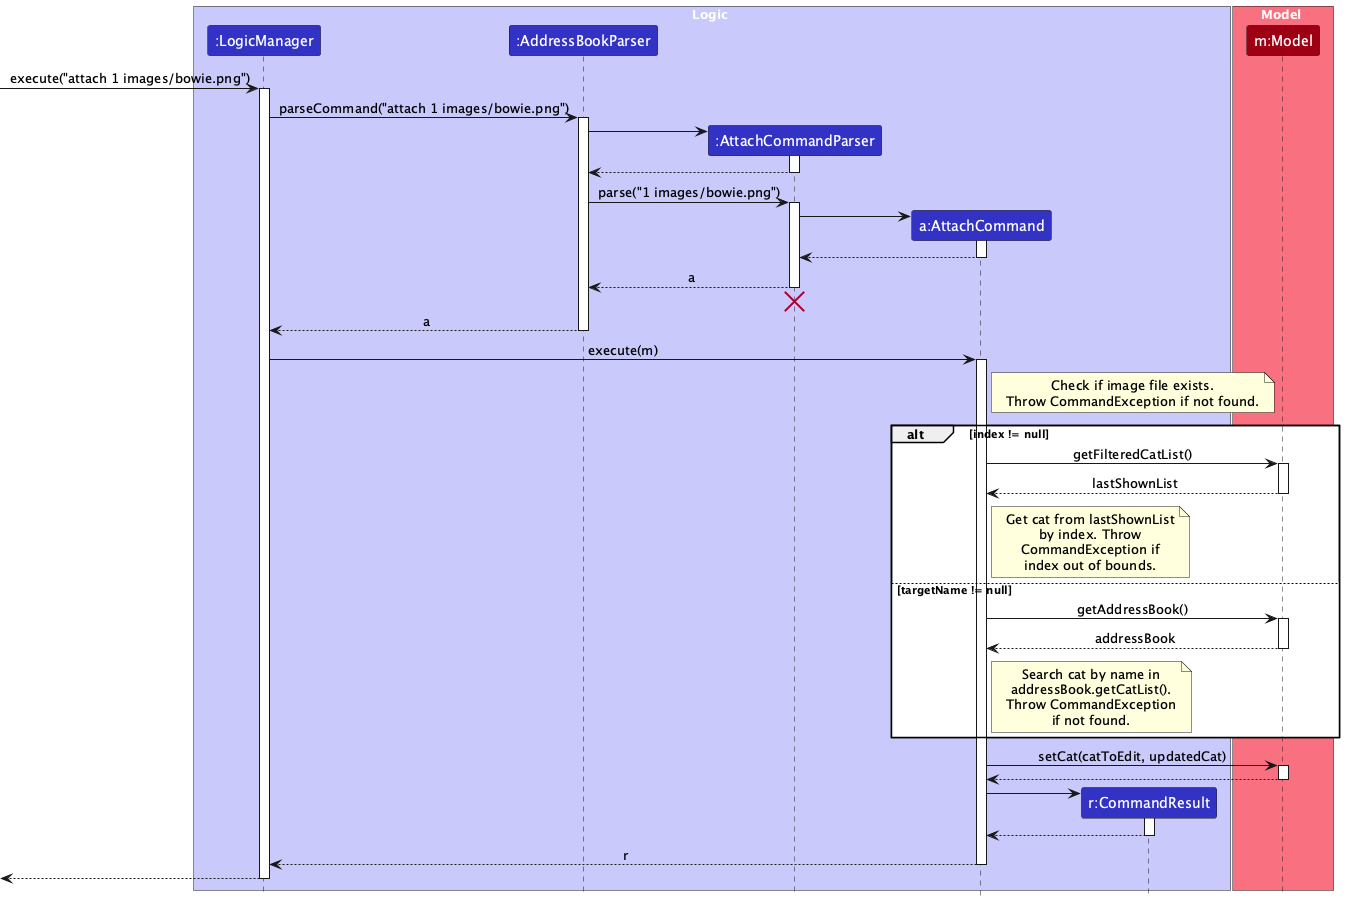

The diagram above was rendered by PlantUML. Its source (embedded in the PNG):
@startuml
!include style.puml
skinparam ArrowFontStyle plain

box Logic LOGIC_COLOR_T1
participant ":LogicManager" as LogicManager LOGIC_COLOR
participant ":AddressBookParser" as AddressBookParser LOGIC_COLOR
participant ":AttachCommandParser" as AttachCommandParser LOGIC_COLOR
participant "a:AttachCommand" as AttachCommand LOGIC_COLOR
participant "r:CommandResult" as CommandResult LOGIC_COLOR
end box

box Model MODEL_COLOR_T1
participant "m:Model" as Model MODEL_COLOR
end box

[-> LogicManager : execute("attach 1 images/bowie.png")
activate LogicManager

LogicManager -> AddressBookParser : parseCommand("attach 1 images/bowie.png")
activate AddressBookParser

create AttachCommandParser
AddressBookParser -> AttachCommandParser
activate AttachCommandParser

AttachCommandParser --> AddressBookParser
deactivate AttachCommandParser

AddressBookParser -> AttachCommandParser : parse("1 images/bowie.png")
activate AttachCommandParser

create AttachCommand
AttachCommandParser -> AttachCommand
activate AttachCommand

AttachCommand --> AttachCommandParser :
deactivate AttachCommand

AttachCommandParser --> AddressBookParser : a
deactivate AttachCommandParser
'Hidden arrow to position the destroy marker below the end of the activation bar.
AttachCommandParser -[hidden]-> AddressBookParser
destroy AttachCommandParser

AddressBookParser --> LogicManager : a
deactivate AddressBookParser

LogicManager -> AttachCommand : execute(m)
activate AttachCommand

note right of AttachCommand : Check if image file exists.\nThrow CommandException if not found.

alt index != null

    AttachCommand -> Model : getFilteredCatList()
    activate Model

    Model --> AttachCommand : lastShownList
    deactivate Model

    note right of AttachCommand : Get cat from lastShownList\nby index. Throw\nCommandException if\nindex out of bounds.

else targetName != null

    AttachCommand -> Model : getAddressBook()
    activate Model

    Model --> AttachCommand : addressBook
    deactivate Model

    note right of AttachCommand : Search cat by name in\naddressBook.getCatList().\nThrow CommandException\nif not found.

end

AttachCommand -> Model : setCat(catToEdit, updatedCat)
activate Model

Model --> AttachCommand
deactivate Model

create CommandResult
AttachCommand -> CommandResult
activate CommandResult

CommandResult --> AttachCommand
deactivate CommandResult

AttachCommand --> LogicManager : r
deactivate AttachCommand

[<--LogicManager
deactivate LogicManager
@enduml